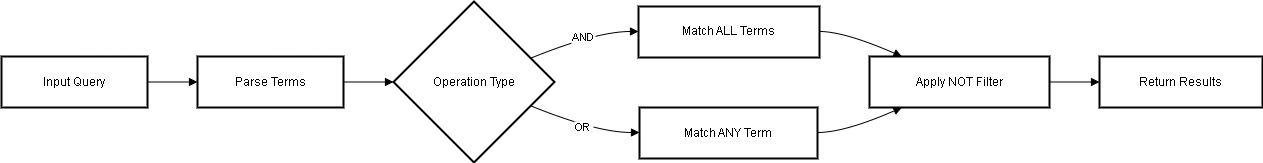

The diagram above was exported from draw.io. Its source (the exported page's mxGraphModel, read from the mxfile embedded in the PNG):
<mxGraphModel dx="1838" dy="953" grid="1" gridSize="10" guides="1" tooltips="1" connect="1" arrows="1" fold="1" page="1" pageScale="1" pageWidth="827" pageHeight="1169" math="0" shadow="0">
  <root>
    <mxCell id="0" />
    <mxCell id="1" parent="0" />
    <mxCell id="vBD3iI8llHxbHiMQddAz-1" value="Input Query" style="whiteSpace=wrap;strokeWidth=2;" vertex="1" parent="1">
      <mxGeometry x="20" y="75" width="146" height="51" as="geometry" />
    </mxCell>
    <mxCell id="vBD3iI8llHxbHiMQddAz-2" value="Parse Terms" style="whiteSpace=wrap;strokeWidth=2;" vertex="1" parent="1">
      <mxGeometry x="216" y="75" width="146" height="51" as="geometry" />
    </mxCell>
    <mxCell id="vBD3iI8llHxbHiMQddAz-3" value="Operation Type" style="rhombus;strokeWidth=2;whiteSpace=wrap;" vertex="1" parent="1">
      <mxGeometry x="412" y="20" width="161" height="161" as="geometry" />
    </mxCell>
    <mxCell id="vBD3iI8llHxbHiMQddAz-4" value="Match ALL Terms" style="whiteSpace=wrap;strokeWidth=2;" vertex="1" parent="1">
      <mxGeometry x="657" y="25" width="181" height="51" as="geometry" />
    </mxCell>
    <mxCell id="vBD3iI8llHxbHiMQddAz-5" value="Match ANY Term" style="whiteSpace=wrap;strokeWidth=2;" vertex="1" parent="1">
      <mxGeometry x="658" y="126" width="178" height="51" as="geometry" />
    </mxCell>
    <mxCell id="vBD3iI8llHxbHiMQddAz-6" value="Apply NOT Filter" style="whiteSpace=wrap;strokeWidth=2;" vertex="1" parent="1">
      <mxGeometry x="888" y="75" width="180" height="51" as="geometry" />
    </mxCell>
    <mxCell id="vBD3iI8llHxbHiMQddAz-7" value="Return Results" style="whiteSpace=wrap;strokeWidth=2;" vertex="1" parent="1">
      <mxGeometry x="1118" y="75" width="163" height="51" as="geometry" />
    </mxCell>
    <mxCell id="vBD3iI8llHxbHiMQddAz-8" value="" style="curved=1;startArrow=none;endArrow=block;exitX=1;exitY=0.5;entryX=0;entryY=0.5;rounded=0;" edge="1" parent="1" source="vBD3iI8llHxbHiMQddAz-1" target="vBD3iI8llHxbHiMQddAz-2">
      <mxGeometry relative="1" as="geometry">
        <Array as="points" />
      </mxGeometry>
    </mxCell>
    <mxCell id="vBD3iI8llHxbHiMQddAz-9" value="" style="curved=1;startArrow=none;endArrow=block;exitX=1;exitY=0.5;entryX=0;entryY=0.5;rounded=0;" edge="1" parent="1" source="vBD3iI8llHxbHiMQddAz-2" target="vBD3iI8llHxbHiMQddAz-3">
      <mxGeometry relative="1" as="geometry">
        <Array as="points" />
      </mxGeometry>
    </mxCell>
    <mxCell id="vBD3iI8llHxbHiMQddAz-10" value="AND" style="curved=1;startArrow=none;endArrow=block;exitX=1;exitY=0.29;entryX=0;entryY=0.49;rounded=0;" edge="1" parent="1" source="vBD3iI8llHxbHiMQddAz-3" target="vBD3iI8llHxbHiMQddAz-4">
      <mxGeometry relative="1" as="geometry">
        <Array as="points">
          <mxPoint x="615" y="50" />
        </Array>
      </mxGeometry>
    </mxCell>
    <mxCell id="vBD3iI8llHxbHiMQddAz-11" value="OR" style="curved=1;startArrow=none;endArrow=block;exitX=1;exitY=0.71;entryX=0;entryY=0.49;rounded=0;" edge="1" parent="1" source="vBD3iI8llHxbHiMQddAz-3" target="vBD3iI8llHxbHiMQddAz-5">
      <mxGeometry relative="1" as="geometry">
        <Array as="points">
          <mxPoint x="615" y="151" />
        </Array>
      </mxGeometry>
    </mxCell>
    <mxCell id="vBD3iI8llHxbHiMQddAz-12" value="" style="curved=1;startArrow=none;endArrow=block;exitX=1;exitY=0.49;entryX=0.18;entryY=0;rounded=0;" edge="1" parent="1" source="vBD3iI8llHxbHiMQddAz-4" target="vBD3iI8llHxbHiMQddAz-6">
      <mxGeometry relative="1" as="geometry">
        <Array as="points">
          <mxPoint x="863" y="50" />
        </Array>
      </mxGeometry>
    </mxCell>
    <mxCell id="vBD3iI8llHxbHiMQddAz-13" value="" style="curved=1;startArrow=none;endArrow=block;exitX=1;exitY=0.49;entryX=0.18;entryY=1;rounded=0;" edge="1" parent="1" source="vBD3iI8llHxbHiMQddAz-5" target="vBD3iI8llHxbHiMQddAz-6">
      <mxGeometry relative="1" as="geometry">
        <Array as="points">
          <mxPoint x="863" y="151" />
        </Array>
      </mxGeometry>
    </mxCell>
    <mxCell id="vBD3iI8llHxbHiMQddAz-14" value="" style="curved=1;startArrow=none;endArrow=block;exitX=1;exitY=0.5;entryX=0;entryY=0.5;rounded=0;" edge="1" parent="1" source="vBD3iI8llHxbHiMQddAz-6" target="vBD3iI8llHxbHiMQddAz-7">
      <mxGeometry relative="1" as="geometry">
        <Array as="points" />
      </mxGeometry>
    </mxCell>
  </root>
</mxGraphModel>